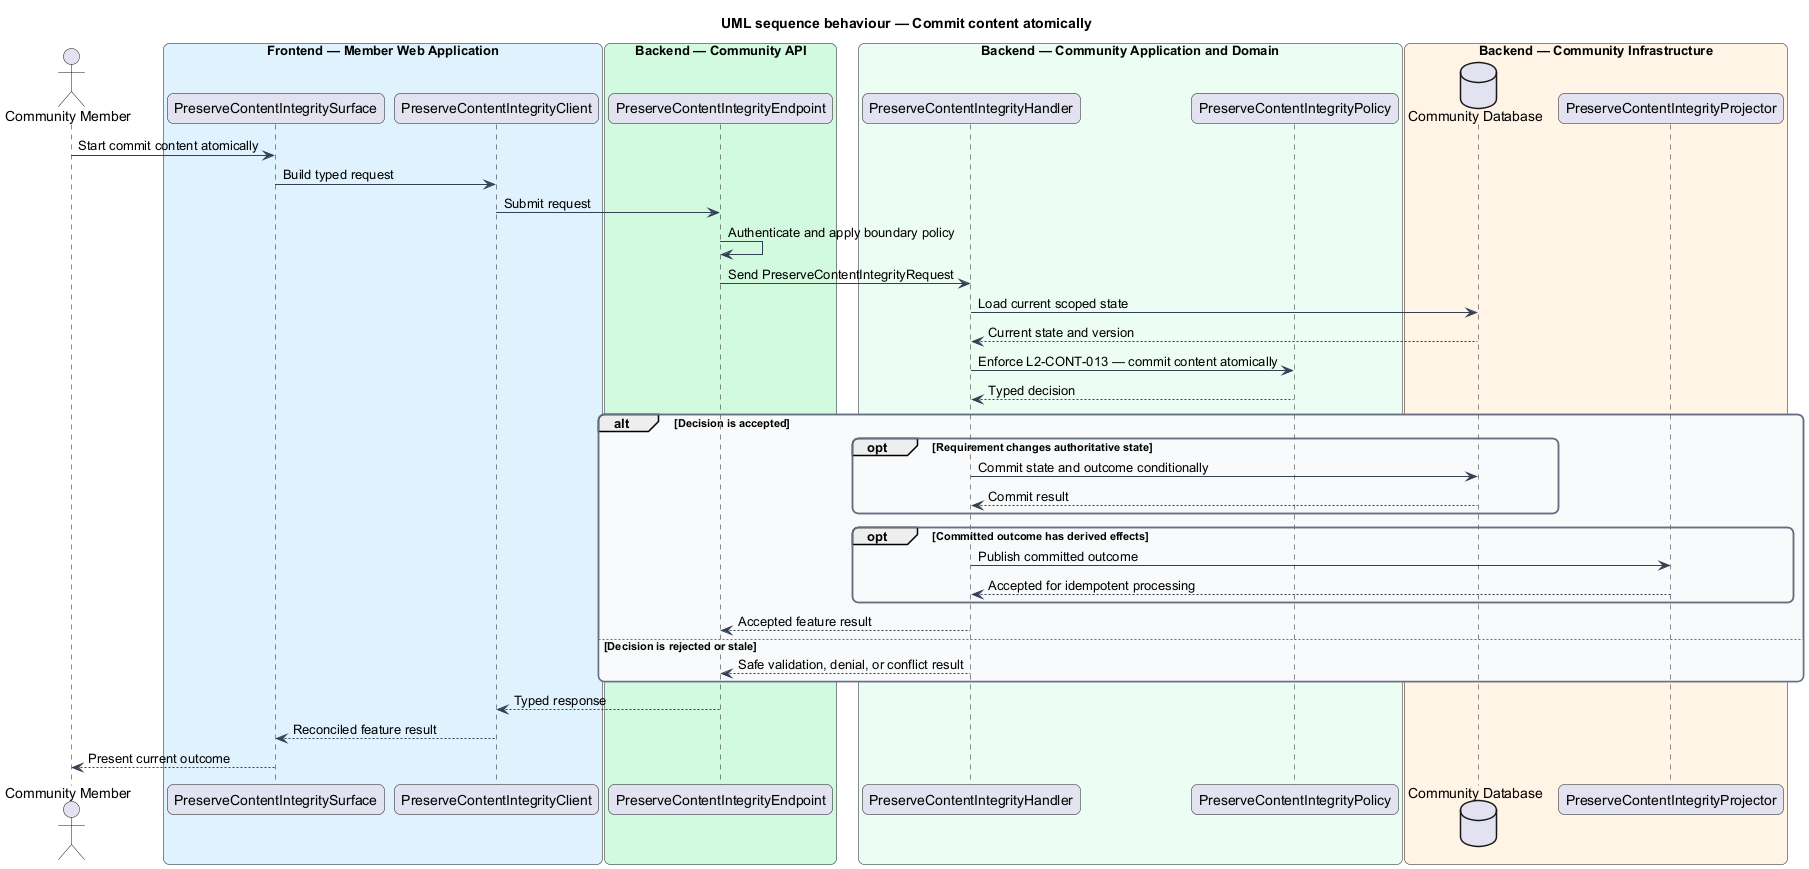

The diagram above was rendered by PlantUML. Its source (embedded in the PNG):
@startuml
title UML sequence behaviour — Commit content atomically
skinparam backgroundColor #FFFFFF
skinparam shadowing false
skinparam roundcorner 12
skinparam defaultFontName Arial
skinparam ArrowColor #344054
skinparam rectangle {
  BorderColor #344054
  FontColor #101828
}
skinparam package {
  BorderColor #667085
  FontColor #101828
  BackgroundColor #F9FAFB
}
actor "Community Member" as actor
box "Frontend — Member Web Application" #E0F2FE
  participant "PreserveContentIntegritySurface" as surface
  participant "PreserveContentIntegrityClient" as client
end box
box "Backend — Community API" #D1FADF
  participant "PreserveContentIntegrityEndpoint" as endpoint
end box
box "Backend — Community Application and Domain" #ECFDF3
  participant "PreserveContentIntegrityHandler" as handler
  participant "PreserveContentIntegrityPolicy" as policy
end box
box "Backend — Community Infrastructure" #FFF4E5
  database "Community Database" as store
  participant "PreserveContentIntegrityProjector" as projector
end box

actor -> surface : Start commit content atomically
surface -> client : Build typed request
client -> endpoint : Submit request
endpoint -> endpoint : Authenticate and apply boundary policy
endpoint -> handler : Send PreserveContentIntegrityRequest
handler -> store : Load current scoped state
store --> handler : Current state and version
handler -> policy : Enforce L2-CONT-013 — commit content atomically
policy --> handler : Typed decision
alt Decision is accepted
  opt Requirement changes authoritative state
    handler -> store : Commit state and outcome conditionally
    store --> handler : Commit result
  end
  opt Committed outcome has derived effects
    handler -> projector : Publish committed outcome
    projector --> handler : Accepted for idempotent processing
  end
  handler --> endpoint : Accepted feature result
else Decision is rejected or stale
  handler --> endpoint : Safe validation, denial, or conflict result
end
endpoint --> client : Typed response
client --> surface : Reconciled feature result
surface --> actor : Present current outcome
@enduml